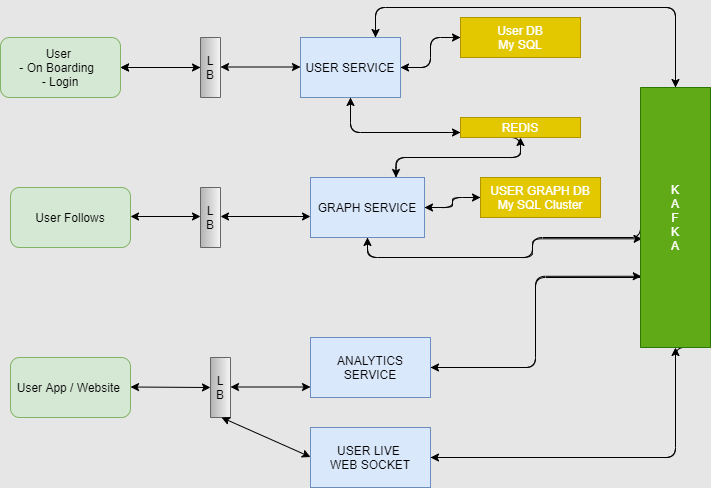

The diagram above was exported from draw.io. Its source (the exported page's mxGraphModel, read from the mxfile embedded in the PNG):
<mxGraphModel dx="1038" dy="531" grid="1" gridSize="10" guides="1" tooltips="1" connect="1" arrows="1" fold="1" page="1" pageScale="1" pageWidth="827" pageHeight="1169" background="#E6E6E6" math="0" shadow="0">
  <root>
    <mxCell id="WIyWlLk6GJQsqaUBKTNV-0" />
    <mxCell id="WIyWlLk6GJQsqaUBKTNV-1" parent="WIyWlLk6GJQsqaUBKTNV-0" />
    <mxCell id="Wl_lcxvwGzdpKW48WM75-0" value="User &lt;br&gt;- On Boarding&amp;nbsp; &lt;br&gt;- Login" style="rounded=1;whiteSpace=wrap;html=1;fillColor=#d5e8d4;strokeColor=#82b366;" parent="WIyWlLk6GJQsqaUBKTNV-1" vertex="1">
      <mxGeometry x="50" y="50" width="120" height="60" as="geometry" />
    </mxCell>
    <mxCell id="Wl_lcxvwGzdpKW48WM75-1" value="User Follows" style="rounded=1;whiteSpace=wrap;html=1;fillColor=#d5e8d4;strokeColor=#82b366;" parent="WIyWlLk6GJQsqaUBKTNV-1" vertex="1">
      <mxGeometry x="60" y="200" width="120" height="60" as="geometry" />
    </mxCell>
    <mxCell id="Wl_lcxvwGzdpKW48WM75-2" value="User App / Website&amp;nbsp;" style="rounded=1;whiteSpace=wrap;html=1;fillColor=#d5e8d4;strokeColor=#82b366;" parent="WIyWlLk6GJQsqaUBKTNV-1" vertex="1">
      <mxGeometry x="60" y="370" width="120" height="60" as="geometry" />
    </mxCell>
    <mxCell id="Wl_lcxvwGzdpKW48WM75-19" value="" style="edgeStyle=orthogonalEdgeStyle;curved=0;rounded=1;sketch=0;orthogonalLoop=1;jettySize=auto;html=1;" parent="WIyWlLk6GJQsqaUBKTNV-1" source="Wl_lcxvwGzdpKW48WM75-3" target="Wl_lcxvwGzdpKW48WM75-0" edge="1">
      <mxGeometry relative="1" as="geometry" />
    </mxCell>
    <mxCell id="Wl_lcxvwGzdpKW48WM75-3" value="L&lt;br&gt;B" style="rounded=0;whiteSpace=wrap;html=1;direction=south;gradientColor=#b3b3b3;fillColor=#f5f5f5;strokeColor=#666666;" parent="WIyWlLk6GJQsqaUBKTNV-1" vertex="1">
      <mxGeometry x="250" y="50" width="20" height="60" as="geometry" />
    </mxCell>
    <mxCell id="Wl_lcxvwGzdpKW48WM75-4" value="L&lt;br&gt;B" style="rounded=0;whiteSpace=wrap;html=1;direction=south;gradientColor=#b3b3b3;fillColor=#f5f5f5;strokeColor=#666666;" parent="WIyWlLk6GJQsqaUBKTNV-1" vertex="1">
      <mxGeometry x="250" y="200" width="20" height="60" as="geometry" />
    </mxCell>
    <mxCell id="Wl_lcxvwGzdpKW48WM75-5" value="L&lt;br&gt;B" style="rounded=0;whiteSpace=wrap;html=1;direction=south;gradientColor=#b3b3b3;fillColor=#f5f5f5;strokeColor=#666666;" parent="WIyWlLk6GJQsqaUBKTNV-1" vertex="1">
      <mxGeometry x="260" y="370" width="20" height="60" as="geometry" />
    </mxCell>
    <mxCell id="Wl_lcxvwGzdpKW48WM75-33" style="edgeStyle=orthogonalEdgeStyle;curved=0;rounded=1;sketch=0;orthogonalLoop=1;jettySize=auto;html=1;exitX=0.5;exitY=1;exitDx=0;exitDy=0;entryX=0;entryY=0.75;entryDx=0;entryDy=0;" parent="WIyWlLk6GJQsqaUBKTNV-1" source="Wl_lcxvwGzdpKW48WM75-9" target="Wl_lcxvwGzdpKW48WM75-14" edge="1">
      <mxGeometry relative="1" as="geometry" />
    </mxCell>
    <mxCell id="Wl_lcxvwGzdpKW48WM75-35" style="edgeStyle=orthogonalEdgeStyle;curved=0;rounded=1;sketch=0;orthogonalLoop=1;jettySize=auto;html=1;exitX=1;exitY=0.5;exitDx=0;exitDy=0;entryX=0;entryY=0.5;entryDx=0;entryDy=0;" parent="WIyWlLk6GJQsqaUBKTNV-1" source="Wl_lcxvwGzdpKW48WM75-9" target="Wl_lcxvwGzdpKW48WM75-12" edge="1">
      <mxGeometry relative="1" as="geometry" />
    </mxCell>
    <mxCell id="Wl_lcxvwGzdpKW48WM75-37" style="edgeStyle=orthogonalEdgeStyle;curved=0;rounded=1;sketch=0;orthogonalLoop=1;jettySize=auto;html=1;exitX=0.75;exitY=0;exitDx=0;exitDy=0;entryX=0;entryY=0.5;entryDx=0;entryDy=0;" parent="WIyWlLk6GJQsqaUBKTNV-1" source="Wl_lcxvwGzdpKW48WM75-9" target="Wl_lcxvwGzdpKW48WM75-16" edge="1">
      <mxGeometry relative="1" as="geometry">
        <Array as="points">
          <mxPoint x="425" y="20" />
          <mxPoint x="725" y="20" />
        </Array>
      </mxGeometry>
    </mxCell>
    <mxCell id="Wl_lcxvwGzdpKW48WM75-9" value="USER SERVICE" style="rounded=0;whiteSpace=wrap;html=1;sketch=0;fillColor=#dae8fc;strokeColor=#6c8ebf;" parent="WIyWlLk6GJQsqaUBKTNV-1" vertex="1">
      <mxGeometry x="350" y="50" width="100" height="60" as="geometry" />
    </mxCell>
    <mxCell id="Wl_lcxvwGzdpKW48WM75-45" style="edgeStyle=orthogonalEdgeStyle;curved=0;rounded=1;sketch=0;orthogonalLoop=1;jettySize=auto;html=1;exitX=1;exitY=0.5;exitDx=0;exitDy=0;entryX=0;entryY=0.5;entryDx=0;entryDy=0;" parent="WIyWlLk6GJQsqaUBKTNV-1" source="Wl_lcxvwGzdpKW48WM75-10" target="Wl_lcxvwGzdpKW48WM75-15" edge="1">
      <mxGeometry relative="1" as="geometry" />
    </mxCell>
    <mxCell id="Wl_lcxvwGzdpKW48WM75-47" style="edgeStyle=orthogonalEdgeStyle;curved=0;rounded=1;sketch=0;orthogonalLoop=1;jettySize=auto;html=1;exitX=0.5;exitY=1;exitDx=0;exitDy=0;entryX=0.582;entryY=0.977;entryDx=0;entryDy=0;entryPerimeter=0;" parent="WIyWlLk6GJQsqaUBKTNV-1" source="Wl_lcxvwGzdpKW48WM75-10" target="Wl_lcxvwGzdpKW48WM75-16" edge="1">
      <mxGeometry relative="1" as="geometry" />
    </mxCell>
    <mxCell id="r0J6z2iHVa1giRjj8KLl-0" style="edgeStyle=orthogonalEdgeStyle;curved=0;rounded=1;sketch=0;orthogonalLoop=1;jettySize=auto;html=1;exitX=0.75;exitY=0;exitDx=0;exitDy=0;entryX=0.5;entryY=1;entryDx=0;entryDy=0;" edge="1" parent="WIyWlLk6GJQsqaUBKTNV-1" source="Wl_lcxvwGzdpKW48WM75-10" target="Wl_lcxvwGzdpKW48WM75-14">
      <mxGeometry relative="1" as="geometry" />
    </mxCell>
    <mxCell id="Wl_lcxvwGzdpKW48WM75-10" value="GRAPH SERVICE" style="rounded=0;whiteSpace=wrap;html=1;sketch=0;fillColor=#dae8fc;strokeColor=#6c8ebf;" parent="WIyWlLk6GJQsqaUBKTNV-1" vertex="1">
      <mxGeometry x="360" y="190" width="114" height="60" as="geometry" />
    </mxCell>
    <mxCell id="Wl_lcxvwGzdpKW48WM75-40" style="edgeStyle=orthogonalEdgeStyle;curved=0;rounded=1;sketch=0;orthogonalLoop=1;jettySize=auto;html=1;exitX=1;exitY=0.5;exitDx=0;exitDy=0;entryX=0.726;entryY=0.989;entryDx=0;entryDy=0;entryPerimeter=0;" parent="WIyWlLk6GJQsqaUBKTNV-1" source="Wl_lcxvwGzdpKW48WM75-11" target="Wl_lcxvwGzdpKW48WM75-16" edge="1">
      <mxGeometry relative="1" as="geometry" />
    </mxCell>
    <mxCell id="Wl_lcxvwGzdpKW48WM75-11" value="ANALYTICS SERVICE" style="rounded=0;whiteSpace=wrap;html=1;sketch=0;fillColor=#dae8fc;strokeColor=#6c8ebf;" parent="WIyWlLk6GJQsqaUBKTNV-1" vertex="1">
      <mxGeometry x="360" y="350" width="120" height="60" as="geometry" />
    </mxCell>
    <mxCell id="Wl_lcxvwGzdpKW48WM75-36" style="edgeStyle=orthogonalEdgeStyle;curved=0;rounded=1;sketch=0;orthogonalLoop=1;jettySize=auto;html=1;exitX=0;exitY=0.5;exitDx=0;exitDy=0;entryX=1;entryY=0.5;entryDx=0;entryDy=0;" parent="WIyWlLk6GJQsqaUBKTNV-1" source="Wl_lcxvwGzdpKW48WM75-12" target="Wl_lcxvwGzdpKW48WM75-9" edge="1">
      <mxGeometry relative="1" as="geometry" />
    </mxCell>
    <mxCell id="Wl_lcxvwGzdpKW48WM75-12" value="User DB&lt;br&gt;My SQL" style="rounded=0;whiteSpace=wrap;html=1;sketch=0;fillColor=#e3c800;strokeColor=#B09500;fontColor=#ffffff;" parent="WIyWlLk6GJQsqaUBKTNV-1" vertex="1">
      <mxGeometry x="510" y="30" width="120" height="40" as="geometry" />
    </mxCell>
    <mxCell id="Wl_lcxvwGzdpKW48WM75-43" style="edgeStyle=orthogonalEdgeStyle;curved=0;rounded=1;sketch=0;orthogonalLoop=1;jettySize=auto;html=1;exitX=1;exitY=0.5;exitDx=0;exitDy=0;entryX=1;entryY=0.5;entryDx=0;entryDy=0;" parent="WIyWlLk6GJQsqaUBKTNV-1" source="Wl_lcxvwGzdpKW48WM75-13" target="Wl_lcxvwGzdpKW48WM75-16" edge="1">
      <mxGeometry relative="1" as="geometry" />
    </mxCell>
    <mxCell id="Wl_lcxvwGzdpKW48WM75-13" value="USER LIVE&amp;nbsp;&lt;br&gt;WEB SOCKET" style="rounded=0;whiteSpace=wrap;html=1;sketch=0;fillColor=#dae8fc;strokeColor=#6c8ebf;" parent="WIyWlLk6GJQsqaUBKTNV-1" vertex="1">
      <mxGeometry x="360" y="440" width="120" height="60" as="geometry" />
    </mxCell>
    <mxCell id="Wl_lcxvwGzdpKW48WM75-34" style="edgeStyle=orthogonalEdgeStyle;curved=0;rounded=1;sketch=0;orthogonalLoop=1;jettySize=auto;html=1;exitX=0;exitY=0.75;exitDx=0;exitDy=0;" parent="WIyWlLk6GJQsqaUBKTNV-1" source="Wl_lcxvwGzdpKW48WM75-14" edge="1">
      <mxGeometry relative="1" as="geometry">
        <mxPoint x="400" y="110" as="targetPoint" />
      </mxGeometry>
    </mxCell>
    <mxCell id="r0J6z2iHVa1giRjj8KLl-1" style="edgeStyle=orthogonalEdgeStyle;curved=0;rounded=1;sketch=0;orthogonalLoop=1;jettySize=auto;html=1;exitX=0.25;exitY=1;exitDx=0;exitDy=0;entryX=0.75;entryY=0;entryDx=0;entryDy=0;" edge="1" parent="WIyWlLk6GJQsqaUBKTNV-1" source="Wl_lcxvwGzdpKW48WM75-14" target="Wl_lcxvwGzdpKW48WM75-10">
      <mxGeometry relative="1" as="geometry">
        <Array as="points">
          <mxPoint x="570" y="150" />
          <mxPoint x="570" y="170" />
          <mxPoint x="446" y="170" />
        </Array>
      </mxGeometry>
    </mxCell>
    <mxCell id="Wl_lcxvwGzdpKW48WM75-14" value="REDIS" style="rounded=0;whiteSpace=wrap;html=1;sketch=0;fillColor=#e3c800;strokeColor=#B09500;fontColor=#ffffff;" parent="WIyWlLk6GJQsqaUBKTNV-1" vertex="1">
      <mxGeometry x="510" y="130" width="120" height="20" as="geometry" />
    </mxCell>
    <mxCell id="Wl_lcxvwGzdpKW48WM75-46" style="edgeStyle=orthogonalEdgeStyle;curved=0;rounded=1;sketch=0;orthogonalLoop=1;jettySize=auto;html=1;exitX=0;exitY=0.5;exitDx=0;exitDy=0;entryX=1;entryY=0.5;entryDx=0;entryDy=0;" parent="WIyWlLk6GJQsqaUBKTNV-1" source="Wl_lcxvwGzdpKW48WM75-15" target="Wl_lcxvwGzdpKW48WM75-10" edge="1">
      <mxGeometry relative="1" as="geometry" />
    </mxCell>
    <mxCell id="Wl_lcxvwGzdpKW48WM75-15" value="USER GRAPH DB&lt;br&gt;My SQL Cluster" style="rounded=0;whiteSpace=wrap;html=1;sketch=0;fillColor=#e3c800;strokeColor=#B09500;fontColor=#ffffff;" parent="WIyWlLk6GJQsqaUBKTNV-1" vertex="1">
      <mxGeometry x="530" y="190" width="120" height="40" as="geometry" />
    </mxCell>
    <mxCell id="Wl_lcxvwGzdpKW48WM75-39" style="edgeStyle=orthogonalEdgeStyle;curved=0;rounded=1;sketch=0;orthogonalLoop=1;jettySize=auto;html=1;exitX=0;exitY=0.5;exitDx=0;exitDy=0;entryX=0.75;entryY=0;entryDx=0;entryDy=0;" parent="WIyWlLk6GJQsqaUBKTNV-1" source="Wl_lcxvwGzdpKW48WM75-16" target="Wl_lcxvwGzdpKW48WM75-9" edge="1">
      <mxGeometry relative="1" as="geometry">
        <Array as="points">
          <mxPoint x="725" y="20" />
          <mxPoint x="425" y="20" />
        </Array>
      </mxGeometry>
    </mxCell>
    <mxCell id="Wl_lcxvwGzdpKW48WM75-42" style="edgeStyle=orthogonalEdgeStyle;curved=0;rounded=1;sketch=0;orthogonalLoop=1;jettySize=auto;html=1;entryX=1;entryY=0.5;entryDx=0;entryDy=0;" parent="WIyWlLk6GJQsqaUBKTNV-1" target="Wl_lcxvwGzdpKW48WM75-11" edge="1">
      <mxGeometry relative="1" as="geometry">
        <mxPoint x="690" y="290" as="sourcePoint" />
      </mxGeometry>
    </mxCell>
    <mxCell id="Wl_lcxvwGzdpKW48WM75-44" style="edgeStyle=orthogonalEdgeStyle;curved=0;rounded=1;sketch=0;orthogonalLoop=1;jettySize=auto;html=1;exitX=1;exitY=0.25;exitDx=0;exitDy=0;entryX=1;entryY=0.5;entryDx=0;entryDy=0;" parent="WIyWlLk6GJQsqaUBKTNV-1" source="Wl_lcxvwGzdpKW48WM75-16" target="Wl_lcxvwGzdpKW48WM75-13" edge="1">
      <mxGeometry relative="1" as="geometry">
        <Array as="points">
          <mxPoint x="725" y="360" />
          <mxPoint x="725" y="470" />
        </Array>
      </mxGeometry>
    </mxCell>
    <mxCell id="Wl_lcxvwGzdpKW48WM75-54" style="edgeStyle=orthogonalEdgeStyle;curved=0;rounded=1;sketch=0;orthogonalLoop=1;jettySize=auto;html=1;exitX=0.5;exitY=1;exitDx=0;exitDy=0;entryX=0.5;entryY=1;entryDx=0;entryDy=0;" parent="WIyWlLk6GJQsqaUBKTNV-1" source="Wl_lcxvwGzdpKW48WM75-16" target="Wl_lcxvwGzdpKW48WM75-10" edge="1">
      <mxGeometry relative="1" as="geometry">
        <Array as="points">
          <mxPoint x="690" y="250" />
          <mxPoint x="582" y="250" />
          <mxPoint x="582" y="270" />
          <mxPoint x="417" y="270" />
        </Array>
      </mxGeometry>
    </mxCell>
    <mxCell id="Wl_lcxvwGzdpKW48WM75-16" value="K&lt;br&gt;A&lt;br&gt;F&lt;br&gt;K&lt;br&gt;A" style="rounded=0;whiteSpace=wrap;html=1;direction=south;fillColor=#60a917;strokeColor=#2D7600;fontColor=#ffffff;" parent="WIyWlLk6GJQsqaUBKTNV-1" vertex="1">
      <mxGeometry x="690" y="100" width="70" height="260" as="geometry" />
    </mxCell>
    <mxCell id="Wl_lcxvwGzdpKW48WM75-18" value="" style="endArrow=classic;startArrow=classic;html=1;exitX=1;exitY=0.5;exitDx=0;exitDy=0;" parent="WIyWlLk6GJQsqaUBKTNV-1" source="Wl_lcxvwGzdpKW48WM75-0" edge="1">
      <mxGeometry width="50" height="50" relative="1" as="geometry">
        <mxPoint x="180" y="90" as="sourcePoint" />
        <mxPoint x="250" y="80" as="targetPoint" />
      </mxGeometry>
    </mxCell>
    <mxCell id="Wl_lcxvwGzdpKW48WM75-21" value="" style="endArrow=classic;startArrow=classic;html=1;exitX=1;exitY=0.5;exitDx=0;exitDy=0;" parent="WIyWlLk6GJQsqaUBKTNV-1" edge="1">
      <mxGeometry width="50" height="50" relative="1" as="geometry">
        <mxPoint x="180" y="229" as="sourcePoint" />
        <mxPoint x="250" y="229" as="targetPoint" />
      </mxGeometry>
    </mxCell>
    <mxCell id="Wl_lcxvwGzdpKW48WM75-22" value="" style="endArrow=classic;startArrow=classic;html=1;exitX=1;exitY=0.5;exitDx=0;exitDy=0;entryX=0.5;entryY=1;entryDx=0;entryDy=0;" parent="WIyWlLk6GJQsqaUBKTNV-1" target="Wl_lcxvwGzdpKW48WM75-5" edge="1">
      <mxGeometry width="50" height="50" relative="1" as="geometry">
        <mxPoint x="180" y="399.5" as="sourcePoint" />
        <mxPoint x="250" y="399.5" as="targetPoint" />
      </mxGeometry>
    </mxCell>
    <mxCell id="Wl_lcxvwGzdpKW48WM75-23" value="" style="endArrow=classic;startArrow=classic;html=1;exitX=1;exitY=0.5;exitDx=0;exitDy=0;" parent="WIyWlLk6GJQsqaUBKTNV-1" edge="1">
      <mxGeometry width="50" height="50" relative="1" as="geometry">
        <mxPoint x="270" y="79.5" as="sourcePoint" />
        <mxPoint x="350" y="79.5" as="targetPoint" />
      </mxGeometry>
    </mxCell>
    <mxCell id="Wl_lcxvwGzdpKW48WM75-24" value="" style="endArrow=classic;startArrow=classic;html=1;exitX=1;exitY=0.5;exitDx=0;exitDy=0;" parent="WIyWlLk6GJQsqaUBKTNV-1" edge="1">
      <mxGeometry width="50" height="50" relative="1" as="geometry">
        <mxPoint x="270" y="229" as="sourcePoint" />
        <mxPoint x="360" y="229" as="targetPoint" />
      </mxGeometry>
    </mxCell>
    <mxCell id="Wl_lcxvwGzdpKW48WM75-25" value="" style="endArrow=classic;startArrow=classic;html=1;exitX=1;exitY=0.5;exitDx=0;exitDy=0;" parent="WIyWlLk6GJQsqaUBKTNV-1" edge="1">
      <mxGeometry width="50" height="50" relative="1" as="geometry">
        <mxPoint x="280" y="399.5" as="sourcePoint" />
        <mxPoint x="360" y="399.5" as="targetPoint" />
      </mxGeometry>
    </mxCell>
    <mxCell id="Wl_lcxvwGzdpKW48WM75-26" value="" style="endArrow=classic;startArrow=classic;html=1;" parent="WIyWlLk6GJQsqaUBKTNV-1" edge="1">
      <mxGeometry width="50" height="50" relative="1" as="geometry">
        <mxPoint x="271" y="430" as="sourcePoint" />
        <mxPoint x="360" y="469.5" as="targetPoint" />
      </mxGeometry>
    </mxCell>
  </root>
</mxGraphModel>